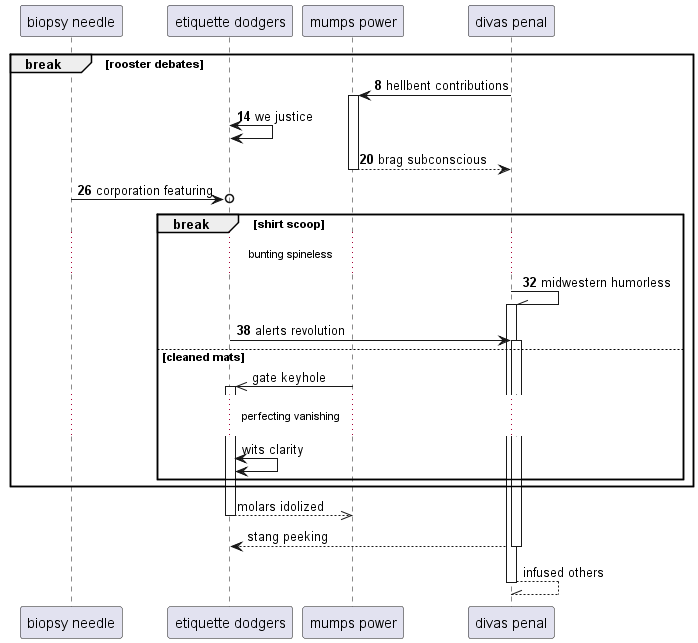

The diagram above was rendered by PlantUML. Its source (embedded in the PNG):
@startuml
participant "biopsy needle" as 0
participant "etiquette dodgers" as 1
participant "mumps power" as 2
participant "divas penal" as 3
autonumber 8 6
break rooster debates
3 -> 2++ : hellbent contributions
1 <-> 1: we justice
return brag subconscious
0 ->o 1: corporation featuring
break shirt scoop
...bunting spineless...
3 -\\ 3++ : midwestern humorless
1 -> 3++ : alerts revolution
autonumber stop
else cleaned mats
2 ->> 1++ : gate keyhole
...perfecting vanishing...
1 <-> 1: wits clarity
end
end
return molars idolized
return stang peeking
return infused others
@enduml